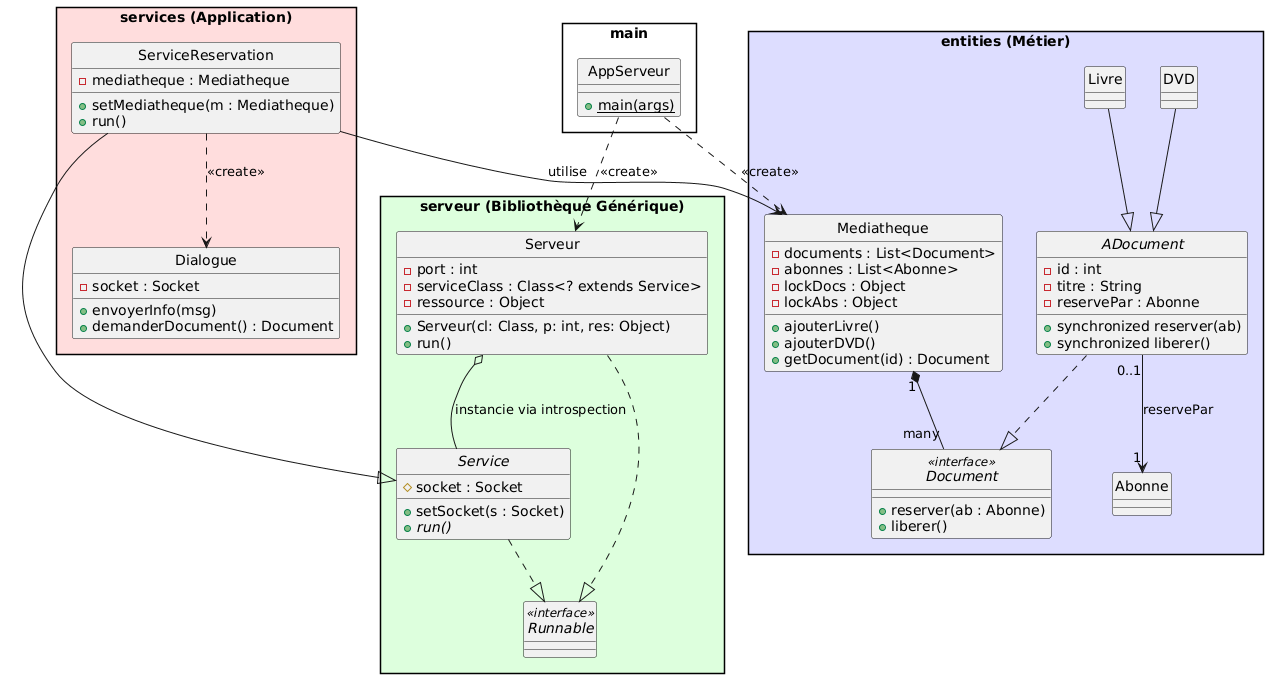

The diagram above was rendered by PlantUML. Its source (embedded in the PNG):
@startuml
skinparam style strictuml
skinparam packageStyle rectangle

package "serveur (Bibliothèque Générique)" #DDFFDD {
    abstract class Service {
        # socket : Socket
        + setSocket(s : Socket)
        + {abstract} run()
    }

    class Serveur {
        - port : int
        - serviceClass : Class<? extends Service>
        - ressource : Object
        + Serveur(cl: Class, p: int, res: Object)
        + run()
    }
    
    interface Runnable <<interface>>
    Service ..|> Runnable
    Serveur ..|> Runnable
}

package "entities (Métier)" #DDDDFF {
    class Mediatheque {
        - documents : List<Document>
        - abonnes : List<Abonne>
        - lockDocs : Object
        - lockAbs : Object
        + ajouterLivre()
        + ajouterDVD()
        + getDocument(id) : Document
    }

    interface Document <<interface>> {
        + reserver(ab : Abonne)
        + liberer()
    }

    abstract class ADocument {
        - id : int
        - titre : String
        - reservePar : Abonne
        + synchronized reserver(ab)
        + synchronized liberer()
    }

    class Livre
    class DVD
    class Abonne

    ADocument ..|> Document
    Livre --|> ADocument
    DVD --|> ADocument
    Mediatheque "1" *-- "many" Document
    ADocument "0..1" --> "1" Abonne : reservePar
}

package "services (Application)" #FFDDDD {
    class ServiceReservation {
        - mediatheque : Mediatheque
        + setMediatheque(m : Mediatheque)
        + run()
    }
    
    class Dialogue {
        - socket : Socket
        + envoyerInfo(msg)
        + demanderDocument() : Document
    }

    ServiceReservation --|> Service
    ServiceReservation ..> Dialogue : <<create>>
}

package "main" {
    class AppServeur {
        + {static} main(args)
    }
}

' Relations de dépendance principales
AppServeur ..> Serveur : <<create>>
AppServeur ..> Mediatheque : <<create>>
Serveur o-- Service : "instancie via introspection"
ServiceReservation --> Mediatheque : "utilise"
@enduml